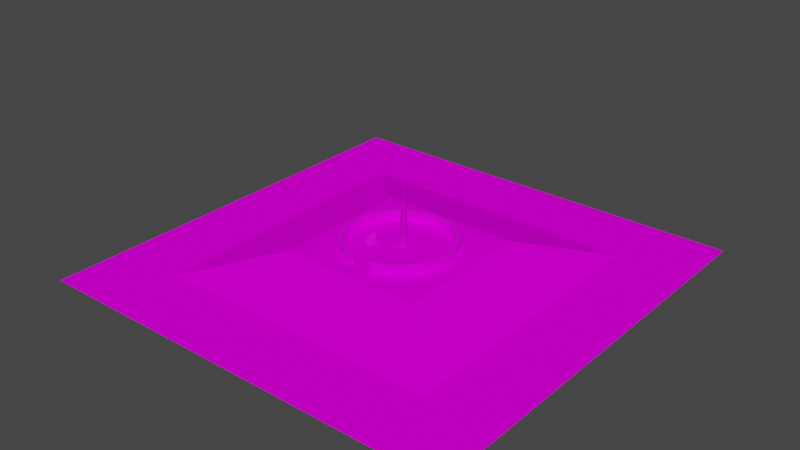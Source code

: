 # Source: land.blend  (saved by Blender 3.1.7; exported with 4.5.12 LTS)
import bpy
from mathutils import Matrix  # noqa: F401  (used for matrix-valued properties, if any)

bpy.ops.wm.read_factory_settings(use_empty=True)
scene = bpy.context.scene
scene.name = 'Scene'

# ---- collections
col_collection = bpy.data.collections.new('Collection'); scene.collection.children.link(col_collection)

# ---- images (referenced by path relative to the original .blend; pixels are not part of the script)
import os
ASSET_DIR = os.environ.get("B2B_ASSET_DIR", "")  # directory of the original .blend (textures are referenced by path, not embedded)
HERE = os.path.dirname(os.path.abspath(__file__))  # packed textures are extracted next to this script under _unpacked/

def load_image(name, relpath, width, height, colorspace="sRGB"):
    """Load a texture the original file referenced (path relative to the .blend, or extracted next to this script)."""
    p = next((c for c in (os.path.join(HERE, relpath), os.path.join(ASSET_DIR, relpath)) if relpath and os.path.exists(c)), "")
    if p:
        img = bpy.data.images.load(p, check_existing=True)
        img.name = name
    else:  # same state as the original file: an image datablock whose file is absent (Cycles renders it pink)
        img = bpy.data.images.new(name, width, height)
        img.source = "FILE"
        img.filepath = "//" + (relpath or name)
    img.colorspace_settings.name = colorspace
    return img
img_color_palette1_png = load_image('color_palette1.png', 'color_palette1.png', 1024, 1024, 'sRGB')

# ---- materials (node trees are filled in below, after node groups)
mat_land = bpy.data.materials.new('LAND')
mat_land.use_transparent_shadow = False
mat_wall = bpy.data.materials.new('WALL')
mat_wall.use_transparent_shadow = False
mat_rocket = bpy.data.materials.new('ROCKET')
mat_rocket.use_transparent_shadow = False
mat_house = bpy.data.materials.new('HOUSE')
mat_house.use_transparent_shadow = False

# ---- material node trees
mat_land.use_nodes = True; mat_land.node_tree.nodes.clear()
_N = mat_land.node_tree.nodes; _L = mat_land.node_tree.links
n0 = _N.new('ShaderNodeBsdfPrincipled'); n0.name = 'Principled BSDF'; n0.location = (10, 300)
n0.distribution = 'GGX'
n0.subsurface_method = 'RANDOM_WALK_SKIN'
n0.inputs[2].default_value = 0.7913
n0.inputs[3].default_value = 1.45
n0.inputs[13].default_value = 0.0
n0.inputs[27].default_value = (0.0, 0.0, 0.0, 1.0)
n0.inputs[28].default_value = 1.0
n1 = _N.new('ShaderNodeOutputMaterial'); n1.name = 'Material Output'; n1.location = (300, 300)
n2 = _N.new('ShaderNodeTexImage'); n2.name = 'Image Texture'; n2.location = (-832, 298)
n2.image = img_color_palette1_png
n2.interpolation = 'Closest'
_L.new(n0.outputs[0], n1.inputs[0])
_L.new(n2.outputs[0], n0.inputs[0])
n1.is_active_output = True
mat_wall.use_nodes = True; mat_wall.node_tree.nodes.clear()
_N = mat_wall.node_tree.nodes; _L = mat_wall.node_tree.links
n0 = _N.new('ShaderNodeBsdfPrincipled'); n0.name = 'Principled BSDF'; n0.location = (10, 300)
n0.distribution = 'GGX'
n0.subsurface_method = 'RANDOM_WALK_SKIN'
n0.inputs[1].default_value = 0.1575
n0.inputs[2].default_value = 0.2795
n0.inputs[3].default_value = 1.45
n0.inputs[13].default_value = 0.374
n0.inputs[27].default_value = (0.0, 0.0, 0.0, 1.0)
n0.inputs[28].default_value = 1.0
n1 = _N.new('ShaderNodeOutputMaterial'); n1.name = 'Material Output'; n1.location = (300, 300)
n2 = _N.new('ShaderNodeTexImage'); n2.name = 'Image Texture'; n2.location = (-1223, 251)
n2.image = img_color_palette1_png
n2.interpolation = 'Closest'
_L.new(n0.outputs[0], n1.inputs[0])
_L.new(n2.outputs[0], n0.inputs[0])
n1.is_active_output = True
mat_rocket.use_nodes = True; mat_rocket.node_tree.nodes.clear()
_N = mat_rocket.node_tree.nodes; _L = mat_rocket.node_tree.links
n0 = _N.new('ShaderNodeBsdfPrincipled'); n0.name = 'Principled BSDF'; n0.location = (10, 300)
n0.distribution = 'GGX'
n0.subsurface_method = 'RANDOM_WALK_SKIN'
n0.inputs[1].default_value = 0.6929
n0.inputs[3].default_value = 1.45
n0.inputs[13].default_value = 0.3268
n0.inputs[27].default_value = (0.0, 0.0, 0.0, 1.0)
n0.inputs[28].default_value = 1.0
n1 = _N.new('ShaderNodeOutputMaterial'); n1.name = 'Material Output'; n1.location = (300, 300)
n2 = _N.new('ShaderNodeTexImage'); n2.name = 'Image Texture'; n2.location = (-1126, 416)
n2.image = img_color_palette1_png
n2.interpolation = 'Closest'
_L.new(n0.outputs[0], n1.inputs[0])
_L.new(n2.outputs[0], n0.inputs[0])
n1.is_active_output = True
mat_house.use_nodes = True; mat_house.node_tree.nodes.clear()
_N = mat_house.node_tree.nodes; _L = mat_house.node_tree.links
n0 = _N.new('ShaderNodeBsdfPrincipled'); n0.name = 'Principled BSDF'; n0.location = (10, 300)
n0.distribution = 'GGX'
n0.subsurface_method = 'RANDOM_WALK_SKIN'
n0.inputs[3].default_value = 1.45
n0.inputs[27].default_value = (0.0, 0.0, 0.0, 1.0)
n0.inputs[28].default_value = 1.0
n1 = _N.new('ShaderNodeOutputMaterial'); n1.name = 'Material Output'; n1.location = (300, 300)
n2 = _N.new('ShaderNodeTexImage'); n2.name = 'Image Texture'; n2.location = (-1171, 392)
n2.image = img_color_palette1_png
n2.interpolation = 'Closest'
_L.new(n0.outputs[0], n1.inputs[0])
_L.new(n2.outputs[0], n0.inputs[0])
n1.is_active_output = True

# ---- world
world_world = bpy.data.worlds.new('World'); scene.world = world_world
world_world.use_nodes = True; world_world.node_tree.nodes.clear()
_N = world_world.node_tree.nodes; _L = world_world.node_tree.links
n0 = _N.new('ShaderNodeOutputWorld'); n0.name = 'World Output'; n0.location = (300, 300)
n1 = _N.new('ShaderNodeBackground'); n1.name = 'Background'; n1.location = (10, 300)
n1.inputs[0].default_value = (0.05088, 0.05088, 0.05088, 1.0)
_L.new(n1.outputs[0], n0.inputs[0])
n0.is_active_output = True
world_world.color = (0.05088, 0.05088, 0.05088)
world_world.use_sun_shadow = False
world_world.sun_shadow_jitter_overblur = 0.0

# ---- meshes
me_plane = bpy.data.meshes.new('Plane')
me_plane.from_pydata([(-1.0, -1.0, 0.0), (1.0, -1.0, 0.0), (-1.0, 1.0, 0.0), (1.0, 1.0, 0.0), (-1.0, 0.3333, 0.0), (-1.0, -0.3333, 0.0), (1.0, -0.3333, 0.0), (1.0, 0.3333, 0.0), (-0.3333, -1.0, 0.0), (0.3333, -1.0, 0.0), (0.3333, 1.0, 0.0), (-0.3333, 1.0, 0.0), (0.3333, -0.3333, 0.6285), (-0.3333, -0.3333, 0.6285), (0.3333, 0.3333, 0.6285), (-0.3333, 0.3333, 0.6285), (0.0, -1.0, 0.0), (0.0, 1.0, 0.0), (0.0, -0.3333, 0.6285), (0.0, 0.3333, 0.6285), (0.6667, -1.0, 0.0), (0.6667, 1.0, 0.0), (0.6667, -0.3333, 0.0), (0.6667, 0.3333, 0.0), (-0.6667, 1.0, 0.0), (-0.6667, -0.3333, 0.0), (-0.6667, 0.3333, 0.0), (-0.6667, -1.0, 0.0), (-1.0, 0.0, 0.0), (1.0, 0.0, 0.0), (-0.3333, 0.0, 0.6285), (0.3333, 0.0, 0.6285), (0.0, 0.0, 0.6285), (0.6667, 0.0, 0.0), (-0.6667, 0.0, 0.0), (-1.0, -0.6667, 0.0), (1.0, -0.6667, 0.0), (-0.3333, -0.6667, 0.0), (0.3333, -0.6667, 0.0), (0.0, -0.6667, 0.0), (0.6667, -0.6667, 0.0), (-0.6667, -0.6667, 0.0), (1.0, 0.6667, 0.0), (-1.0, 0.6667, 0.0), (-0.3333, 0.6667, 0.0), (0.3333, 0.6667, 0.0), (0.0, 0.6667, 0.0), (0.6667, 0.6667, 0.0), (-0.6667, 0.6667, 0.0)], [], [(47, 42, 3, 21), (40, 36, 6, 22), (33, 29, 7, 23), (34, 30, 15, 26), (32, 31, 14, 19), (41, 37, 13), (39, 38, 12, 18), (48, 44, 11, 24), (46, 45, 10, 17), (44, 46, 17, 11), (37, 39, 18, 13), (30, 32, 19, 15), (31, 33, 23, 14), (40, 22, 12), (45, 47, 21, 10), (43, 48, 24, 2), (35, 41, 25, 5), (28, 34, 26, 4), (5, 25, 34, 28), (12, 22, 33, 31), (13, 18, 32, 30), (18, 12, 31, 32), (25, 13, 30, 34), (22, 6, 29, 33), (0, 27, 41, 35), (9, 20, 40, 38), (8, 16, 39, 37), (16, 9, 38, 39), (27, 8, 37, 41), (20, 1, 36, 40), (4, 26, 48, 43), (14, 23, 47), (15, 19, 46, 44), (19, 14, 45, 46), (15, 44, 48), (23, 7, 42, 47), (45, 14, 47), (38, 40, 12), (25, 41, 13), (26, 15, 48)])
_uv = me_plane.uv_layers.new(name='UVMap')
_uv.uv.foreach_set('vector', [0.9364, 0.8282, 0.9364, 0.8282, 0.9364, 0.8282, 0.9364, 0.8282, 0.9364, 0.8282, 0.9364, 0.8282, 0.9364, 0.8282, 0.9364, 0.8282, 0.9364, 0.8282, 0.9364, 0.8282, 0.9364, 0.8282, 0.9364, 0.8282, 0.8421, 0.7976, 0.8421, 0.7976, 0.8421, 0.7976, 0.8421, 0.7976, 0.2277, 0.3115, 0.2277, 0.3115, 0.2277, 0.3115, 0.2277, 0.3115, 0.8421, 0.7976, 0.8421, 0.7976, 0.8421, 0.7976, 0.8421, 0.7976, 0.8421, 0.7976, 0.8421, 0.7976, 0.8421, 0.7976, 0.9364, 0.8282, 0.9364, 0.8282, 0.9364, 0.8282, 0.9364, 0.8282, 0.9364, 0.8282, 0.9364, 0.8282, 0.9364, 0.8282, 0.9364, 0.8282, 0.9364, 0.8282, 0.9364, 0.8282, 0.9364, 0.8282, 0.9364, 0.8282, 0.8421, 0.7976, 0.8421, 0.7976, 0.8421, 0.7976, 0.8421, 0.7976, 0.2277, 0.3115, 0.2277, 0.3115, 0.2277, 0.3115, 0.2277, 0.3115, 0.8421, 0.7976, 0.8421, 0.7976, 0.8421, 0.7976, 0.8421, 0.7976, 0.8421, 0.7976, 0.8421, 0.7976, 0.8421, 0.7976, 0.9364, 0.8282, 0.9364, 0.8282, 0.9364, 0.8282, 0.9364, 0.8282, 0.9364, 0.8282, 0.9364, 0.8282, 0.9364, 0.8282, 0.9364, 0.8282, 0.9364, 0.8282, 0.9364, 0.8282, 0.9364, 0.8282, 0.9364, 0.8282, 0.9364, 0.8282, 0.9364, 0.8282, 0.9364, 0.8282, 0.9364, 0.8282, 0.9364, 0.8282, 0.9364, 0.8282, 0.9364, 0.8282, 0.9364, 0.8282, 0.8421, 0.7976, 0.8421, 0.7976, 0.8421, 0.7976, 0.8421, 0.7976, 0.2277, 0.3115, 0.2277, 0.3115, 0.2277, 0.3115, 0.2277, 0.3115, 0.2277, 0.3115, 0.2277, 0.3115, 0.2277, 0.3115, 0.2277, 0.3115, 0.8421, 0.7976, 0.8421, 0.7976, 0.8421, 0.7976, 0.8421, 0.7976, 0.9364, 0.8282, 0.9364, 0.8282, 0.9364, 0.8282, 0.9364, 0.8282, 0.9364, 0.8282, 0.9364, 0.8282, 0.9364, 0.8282, 0.9364, 0.8282, 0.9364, 0.8282, 0.9364, 0.8282, 0.9364, 0.8282, 0.9364, 0.8282, 0.9364, 0.8282, 0.9364, 0.8282, 0.9364, 0.8282, 0.9364, 0.8282, 0.9364, 0.8282, 0.9364, 0.8282, 0.9364, 0.8282, 0.9364, 0.8282, 0.9364, 0.8282, 0.9364, 0.8282, 0.9364, 0.8282, 0.9364, 0.8282, 0.9364, 0.8282, 0.9364, 0.8282, 0.9364, 0.8282, 0.9364, 0.8282, 0.9364, 0.8282, 0.9364, 0.8282, 0.9364, 0.8282, 0.9364, 0.8282, 0.8421, 0.7976, 0.8421, 0.7976, 0.8421, 0.7976, 0.8421, 0.7976, 0.8421, 0.7976, 0.8421, 0.7976, 0.8421, 0.7976, 0.8421, 0.7976, 0.8421, 0.7976, 0.8421, 0.7976, 0.8421, 0.7976, 0.8421, 0.7976, 0.8421, 0.7976, 0.8421, 0.7976, 0.9364, 0.8282, 0.9364, 0.8282, 0.9364, 0.8282, 0.9364, 0.8282, 0.8421, 0.7976, 0.8421, 0.7976, 0.8421, 0.7976, 0.8421, 0.7976, 0.8421, 0.7976, 0.8421, 0.7976, 0.8421, 0.7976, 0.8421, 0.7976, 0.8421, 0.7976, 0.8421, 0.7976, 0.8421, 0.7976, 0.8421, 0.7976])
me_plane.materials.append(mat_land)
me_plane.use_remesh_fix_poles = True
me_plane.use_remesh_preserve_attributes = False
me_plane.update()
me_circle = bpy.data.meshes.new('Circle')
me_circle.from_pydata([(-0.1951, 0.9808, 0.0), (-0.9808, 0.1951, 0.0), (-0.8315, -0.5556, 0.0), (0.3827, -0.9239, 0.0), (0.7071, -0.7071, 0.0), (0.8315, -0.5556, 0.0), (0.9239, -0.3827, 0.0), (0.9808, -0.1951, 0.0), (1.0, 1.192e-08, 0.0), (0.9239, 0.3827, 0.0), (0.8315, 0.5556, 0.0), (0.7071, 0.7071, 0.0), (0.5556, 0.8315, 0.0), (-0.5556, 0.8315, 0.0), (-1.0, -4.371e-08, 0.0), (-0.9808, -0.1951, 0.0), (-0.9239, -0.3827, 0.0), (0.9808, 0.1951, 0.0), (0.0, 1.0, -0.4162), (-0.3827, 0.9239, -0.4162), (-0.9808, -0.1951, -0.4162), (-0.9239, -0.3827, -0.4162), (-0.8315, -0.5556, -0.4162), (-0.5556, -0.8315, -0.4162), (-0.1951, -0.9808, -0.4162), (0.7071, -0.7071, -0.4162), (0.8315, -0.5556, -0.4162), (1.0, 1.192e-08, -0.4162), (0.9239, 0.3827, -0.4162), (0.8315, 0.5556, -0.4162), (-0.3827, 0.9239, 0.0), (-0.8315, 0.5556, 0.0), (-0.9239, 0.3827, 0.0), (-0.7071, -0.7071, 0.0), (-0.5556, -0.8315, 0.0), (0.1951, 0.9808, 0.0), (1.031, 0.205, 0.0), (1.051, 1.192e-08, 0.0), (0.5838, -0.8737, 0.0), (-0.2098, -1.029, 0.0), (-0.4021, -0.9708, 0.0), (-0.1951, -0.9808, 0.0), (-0.5838, -0.8737, 0.0), (0.1951, -0.9808, 0.0), (-0.743, -0.743, 0.0), (-0.8737, -0.5838, 0.0), (-0.9708, -0.4021, 0.0), (-1.051, -4.492e-08, 0.0), (-1.031, 0.205, 0.0), (-0.743, 0.743, 0.0), (-0.5838, 0.8737, 0.0), (-0.1951, 0.9808, -0.4162), (-0.5556, 0.8315, -0.4162), (-0.7071, 0.7071, -0.4162), (-0.9808, 0.1951, -0.4162), (-1.0, -4.371e-08, -0.4162), (-0.3827, -0.9239, -0.4162), (0.3827, -0.9239, -0.4162), (0.1951, -0.9808, -0.4162), (0.7071, 0.7071, -0.4162), (0.5556, 0.8315, -0.4162), (0.1951, 0.9808, -0.4162), (0.0, 1.0, 0.0), (-0.7071, 0.7071, 0.0), (-0.3827, -0.9239, 0.0), (0.5556, -0.8315, 0.0), (0.3827, 0.9239, 0.0), (-0.8315, 0.5556, -0.4162), (-0.9239, 0.3827, -0.4162), (-0.7071, -0.7071, -0.4162), (0.5556, -0.8315, -0.4162), (0.9239, -0.3827, -0.4162), (0.9808, -0.1951, -0.4162), (0.9808, 0.1951, -0.4162), (0.3827, 0.9239, -0.4162), (0.205, 1.031, 0.0), (-0.205, 1.031, 0.0), (-6.772e-09, 1.051, 0.0), (-0.4021, 0.9708, 0.0), (-0.8737, 0.5838, 0.0), (-0.9708, 0.4021, 0.0), (-1.031, -0.205, 0.0), (0.4021, -0.9708, 0.0), (0.2098, -1.029, 0.0), (0.743, -0.743, 0.0), (0.8737, -0.5838, 0.0), (0.9708, -0.4021, 0.0), (1.031, -0.205, 0.0), (0.9708, 0.4021, 0.0), (0.8737, 0.5838, 0.0), (0.743, 0.743, 0.0), (0.5838, 0.8737, 0.0), (0.4021, 0.9708, 0.0), (-0.205, 1.031, -0.4162), (-6.772e-09, 1.051, -0.4162), (-0.4021, 0.9708, -0.4162), (-0.5838, 0.8737, -0.4162), (-0.743, 0.743, -0.4162), (-0.8737, 0.5838, -0.4162), (-0.9708, 0.4021, -0.4162), (-1.031, 0.205, -0.4162), (-1.051, -4.492e-08, -0.4162), (-1.031, -0.205, -0.4162), (-0.9708, -0.4021, -0.4162), (-0.8737, -0.5838, -0.4162), (-0.743, -0.743, -0.4162), (-0.5838, -0.8737, -0.4162), (-0.4021, -0.9708, -0.4162), (-0.2098, -1.029, -0.4162), (0.4021, -0.9708, -0.4162), (0.2098, -1.029, -0.4162), (0.5838, -0.8737, -0.4162), (0.743, -0.743, -0.4162), (0.8737, -0.5838, -0.4162), (0.9708, -0.4021, -0.4162), (1.031, -0.205, -0.4162), (1.051, 1.192e-08, -0.4162), (1.031, 0.205, -0.4162), (0.9708, 0.4021, -0.4162), (0.8737, 0.5838, -0.4162), (0.743, 0.743, -0.4162), (0.5838, 0.8737, -0.4162), (0.4021, 0.9708, -0.4162), (0.205, 1.031, -0.4162)], [], [(0, 30, 19, 51), (11, 12, 60, 59), (30, 13, 52, 19), (12, 66, 74, 60), (13, 63, 53, 52), (66, 35, 61, 74), (43, 3, 57, 58), (63, 31, 67, 53), (35, 62, 18, 61), (3, 65, 70, 57), (31, 32, 68, 67), (65, 4, 25, 70), (32, 1, 54, 68), (4, 5, 26, 25), (1, 14, 55, 54), (5, 6, 71, 26), (14, 15, 20, 55), (6, 7, 72, 71), (15, 16, 21, 20), (7, 8, 27, 72), (16, 2, 22, 21), (8, 17, 73, 27), (2, 33, 69, 22), (17, 9, 28, 73), (33, 34, 23, 69), (9, 10, 29, 28), (34, 64, 56, 23), (62, 0, 51, 18), (10, 11, 59, 29), (64, 41, 24, 56), (31, 79, 80, 32), (26, 113, 112, 25), (63, 49, 79, 31), (25, 112, 111, 70), (13, 50, 49, 63), (35, 75, 77, 62), (70, 111, 109, 57), (30, 78, 50, 13), (66, 92, 75, 35), (57, 109, 110, 58), (0, 76, 78, 30), (12, 91, 92, 66), (24, 108, 107, 56), (62, 77, 76, 0), (11, 90, 91, 12), (56, 107, 106, 23), (10, 89, 90, 11), (23, 106, 105, 69), (9, 88, 89, 10), (69, 105, 104, 22), (58, 110, 83, 43), (17, 36, 88, 9), (22, 104, 103, 21), (8, 37, 36, 17), (21, 103, 102, 20), (7, 87, 37, 8), (20, 102, 101, 55), (41, 39, 108, 24), (6, 86, 87, 7), (55, 101, 100, 54), (5, 85, 86, 6), (54, 100, 99, 68), (4, 84, 85, 5), (68, 99, 98, 67), (65, 38, 84, 4), (67, 98, 97, 53), (3, 82, 38, 65), (53, 97, 96, 52), (18, 94, 123, 61), (43, 83, 82, 3), (52, 96, 95, 19), (61, 123, 122, 74), (64, 40, 39, 41), (19, 95, 93, 51), (74, 122, 121, 60), (34, 42, 40, 64), (51, 93, 94, 18), (60, 121, 120, 59), (33, 44, 42, 34), (59, 120, 119, 29), (2, 45, 44, 33), (29, 119, 118, 28), (16, 46, 45, 2), (28, 118, 117, 73), (15, 81, 46, 16), (73, 117, 116, 27), (14, 47, 81, 15), (27, 116, 115, 72), (1, 48, 47, 14), (76, 93, 95, 78), (90, 120, 121, 91), (78, 95, 96, 50), (91, 121, 122, 92), (50, 96, 97, 49), (92, 122, 123, 75), (83, 110, 109, 82), (49, 97, 98, 79), (75, 123, 94, 77), (82, 109, 111, 38), (79, 98, 99, 80), (38, 111, 112, 84), (80, 99, 100, 48), (84, 112, 113, 85), (48, 100, 101, 47), (85, 113, 114, 86), (47, 101, 102, 81), (86, 114, 115, 87), (81, 102, 103, 46), (87, 115, 116, 37), (46, 103, 104, 45), (37, 116, 117, 36), (45, 104, 105, 44), (36, 117, 118, 88), (44, 105, 106, 42), (88, 118, 119, 89), (42, 106, 107, 40), (77, 94, 93, 76), (89, 119, 120, 90), (40, 107, 108, 39), (71, 114, 113, 26), (32, 80, 48, 1), (72, 115, 114, 71)])
_uv = me_circle.uv_layers.new(name='UVMap')
_uv.uv.foreach_set('vector', [0.4045, 0.2318, 0.4045, 0.2318, 0.4045, 0.2318, 0.4045, 0.2318, 0.4045, 0.2318, 0.4045, 0.2318, 0.4045, 0.2318, 0.4045, 0.2318, 0.4045, 0.2318, 0.4045, 0.2318, 0.4045, 0.2318, 0.4045, 0.2318, 0.4045, 0.2318, 0.4045, 0.2318, 0.4045, 0.2318, 0.4045, 0.2318, 0.4045, 0.2318, 0.4045, 0.2318, 0.4045, 0.2318, 0.4045, 0.2318, 0.4045, 0.2318, 0.4045, 0.2318, 0.4045, 0.2318, 0.4045, 0.2318, 0.4045, 0.2318, 0.4045, 0.2318, 0.4045, 0.2318, 0.4045, 0.2318, 0.4045, 0.2318, 0.4045, 0.2318, 0.4045, 0.2318, 0.4045, 0.2318, 0.4045, 0.2318, 0.4045, 0.2318, 0.4045, 0.2318, 0.4045, 0.2318, 0.4045, 0.2318, 0.4045, 0.2318, 0.4045, 0.2318, 0.4045, 0.2318, 0.4045, 0.2318, 0.4045, 0.2318, 0.4045, 0.2318, 0.4045, 0.2318, 0.4045, 0.2318, 0.4045, 0.2318, 0.4045, 0.2318, 0.4045, 0.2318, 0.4045, 0.2318, 0.4045, 0.2318, 0.4045, 0.2318, 0.4045, 0.2318, 0.4045, 0.2318, 0.4045, 0.2318, 0.4045, 0.2318, 0.4045, 0.2318, 0.4045, 0.2318, 0.4045, 0.2318, 0.4045, 0.2318, 0.4045, 0.2318, 0.4045, 0.2318, 0.4045, 0.2318, 0.4045, 0.2318, 0.4045, 0.2318, 0.4045, 0.2318, 0.4045, 0.2318, 0.4045, 0.2318, 0.4045, 0.2318, 0.4045, 0.2318, 0.4045, 0.2318, 0.4045, 0.2318, 0.4045, 0.2318, 0.4045, 0.2318, 0.4045, 0.2318, 0.4045, 0.2318, 0.4045, 0.2318, 0.4045, 0.2318, 0.4045, 0.2318, 0.4045, 0.2318, 0.4045, 0.2318, 0.4045, 0.2318, 0.4045, 0.2318, 0.4045, 0.2318, 0.4045, 0.2318, 0.4045, 0.2318, 0.4045, 0.2318, 0.4045, 0.2318, 0.4045, 0.2318, 0.4045, 0.2318, 0.4045, 0.2318, 0.4045, 0.2318, 0.4045, 0.2318, 0.4045, 0.2318, 0.4045, 0.2318, 0.4045, 0.2318, 0.4045, 0.2318, 0.4045, 0.2318, 0.4045, 0.2318, 0.4045, 0.2318, 0.4045, 0.2318, 0.4045, 0.2318, 0.4045, 0.2318, 0.4045, 0.2318, 0.4045, 0.2318, 0.4045, 0.2318, 0.4045, 0.2318, 0.4045, 0.2318, 0.4045, 0.2318, 0.4045, 0.2318, 0.4045, 0.2318, 0.4045, 0.2318, 0.4045, 0.2318, 0.4045, 0.2318, 0.4045, 0.2318, 0.4045, 0.2318, 0.4045, 0.2318, 0.4045, 0.2318, 0.4045, 0.2318, 0.4045, 0.2318, 0.4045, 0.2318, 0.4045, 0.2318, 0.4045, 0.2318, 0.4045, 0.2318, 0.4045, 0.2318, 0.4045, 0.2318, 0.4045, 0.2318, 0.4045, 0.2318, 0.4045, 0.2318, 0.4045, 0.2318, 0.4045, 0.2318, 0.4045, 0.2318, 0.4045, 0.2318, 0.4045, 0.2318, 0.4045, 0.2318, 0.4045, 0.2318, 0.4045, 0.2318, 0.4045, 0.2318, 0.4045, 0.2318, 0.4045, 0.2318, 0.4045, 0.2318, 0.4045, 0.2318, 0.4045, 0.2318, 0.4045, 0.2318, 0.4045, 0.2318, 0.4045, 0.2318, 0.4045, 0.2318, 0.4045, 0.2318, 0.4045, 0.2318, 0.4045, 0.2318, 0.4045, 0.2318, 0.4045, 0.2318, 0.4045, 0.2318, 0.4045, 0.2318, 0.4045, 0.2318, 0.4045, 0.2318, 0.4045, 0.2318, 0.4045, 0.2318, 0.4045, 0.2318, 0.4045, 0.2318, 0.4045, 0.2318, 0.4045, 0.2318, 0.4045, 0.2318, 0.4045, 0.2318, 0.4045, 0.2318, 0.4045, 0.2318, 0.4045, 0.2318, 0.4045, 0.2318, 0.4045, 0.2318, 0.4045, 0.2318, 0.4045, 0.2318, 0.4045, 0.2318, 0.4045, 0.2318, 0.4045, 0.2318, 0.4045, 0.2318, 0.4045, 0.2318, 0.4045, 0.2318, 0.4045, 0.2318, 0.4045, 0.2318, 0.4045, 0.2318, 0.4045, 0.2318, 0.4045, 0.2318, 0.4045, 0.2318, 0.4045, 0.2318, 0.4045, 0.2318, 0.4045, 0.2318, 0.4045, 0.2318, 0.4045, 0.2318, 0.4045, 0.2318, 0.4045, 0.2318, 0.4045, 0.2318, 0.4045, 0.2318, 0.4045, 0.2318, 0.4045, 0.2318, 0.4045, 0.2318, 0.4045, 0.2318, 0.4045, 0.2318, 0.4045, 0.2318, 0.4045, 0.2318, 0.4045, 0.2318, 0.4045, 0.2318, 0.4045, 0.2318, 0.4045, 0.2318, 0.4045, 0.2318, 0.4045, 0.2318, 0.4045, 0.2318, 0.4045, 0.2318, 0.4045, 0.2318, 0.4045, 0.2318, 0.4045, 0.2318, 0.4045, 0.2318, 0.4045, 0.2318, 0.4045, 0.2318, 0.4045, 0.2318, 0.4045, 0.2318, 0.4045, 0.2318, 0.4045, 0.2318, 0.4045, 0.2318, 0.4045, 0.2318, 0.4045, 0.2318, 0.4045, 0.2318, 0.4045, 0.2318, 0.4045, 0.2318, 0.4045, 0.2318, 0.4045, 0.2318, 0.4045, 0.2318, 0.4045, 0.2318, 0.4045, 0.2318, 0.4045, 0.2318, 0.4045, 0.2318, 0.4045, 0.2318, 0.4045, 0.2318, 0.4045, 0.2318, 0.4045, 0.2318, 0.4045, 0.2318, 0.4045, 0.2318, 0.4045, 0.2318, 0.4045, 0.2318, 0.4045, 0.2318, 0.4045, 0.2318, 0.4045, 0.2318, 0.4045, 0.2318, 0.4045, 0.2318, 0.4045, 0.2318, 0.4045, 0.2318, 0.4045, 0.2318, 0.4045, 0.2318, 0.4045, 0.2318, 0.4045, 0.2318, 0.4045, 0.2318, 0.4045, 0.2318, 0.4045, 0.2318, 0.4045, 0.2318, 0.4045, 0.2318, 0.4045, 0.2318, 0.4045, 0.2318, 0.4045, 0.2318, 0.4045, 0.2318, 0.4045, 0.2318, 0.4045, 0.2318, 0.4045, 0.2318, 0.4045, 0.2318, 0.4045, 0.2318, 0.4045, 0.2318, 0.4045, 0.2318, 0.4045, 0.2318, 0.4045, 0.2318, 0.4045, 0.2318, 0.4045, 0.2318, 0.4045, 0.2318, 0.4045, 0.2318, 0.4045, 0.2318, 0.4045, 0.2318, 0.4045, 0.2318, 0.4045, 0.2318, 0.4045, 0.2318, 0.4045, 0.2318, 0.4045, 0.2318, 0.4045, 0.2318, 0.4045, 0.2318, 0.4045, 0.2318, 0.4045, 0.2318, 0.4045, 0.2318, 0.4045, 0.2318, 0.4045, 0.2318, 0.4045, 0.2318, 0.4045, 0.2318, 0.4045, 0.2318, 0.4045, 0.2318, 0.4045, 0.2318, 0.4045, 0.2318, 0.4045, 0.2318, 0.4045, 0.2318, 0.4045, 0.2318, 0.4045, 0.2318, 0.4045, 0.2318, 0.4045, 0.2318, 0.4045, 0.2318, 0.4045, 0.2318, 0.4045, 0.2318, 0.4045, 0.2318, 0.4045, 0.2318, 0.4045, 0.2318, 0.4045, 0.2318, 0.4045, 0.2318, 0.4045, 0.2318, 0.4045, 0.2318, 0.4045, 0.2318, 0.4045, 0.2318, 0.4045, 0.2318, 0.4045, 0.2318, 0.4045, 0.2318, 0.4045, 0.2318, 0.4045, 0.2318, 0.4045, 0.2318, 0.4045, 0.2318, 0.4045, 0.2318, 0.4045, 0.2318, 0.4045, 0.2318, 0.4045, 0.2318, 0.4045, 0.2318, 0.4045, 0.2318, 0.4045, 0.2318, 0.4045, 0.2318, 0.4045, 0.2318, 0.4045, 0.2318, 0.4045, 0.2318, 0.4045, 0.2318, 0.4045, 0.2318, 0.4045, 0.2318, 0.4045, 0.2318, 0.4045, 0.2318, 0.4045, 0.2318, 0.4045, 0.2318, 0.4045, 0.2318, 0.4045, 0.2318, 0.4045, 0.2318, 0.4045, 0.2318, 0.4045, 0.2318, 0.4045, 0.2318, 0.4045, 0.2318, 0.4045, 0.2318, 0.4045, 0.2318, 0.4045, 0.2318, 0.4045, 0.2318, 0.4045, 0.2318, 0.4045, 0.2318, 0.4045, 0.2318, 0.4045, 0.2318, 0.4045, 0.2318, 0.4045, 0.2318, 0.4045, 0.2318, 0.4045, 0.2318, 0.4045, 0.2318, 0.4045, 0.2318, 0.4045, 0.2318, 0.4045, 0.2318, 0.4045, 0.2318, 0.4045, 0.2318, 0.4045, 0.2318, 0.4045, 0.2318, 0.4045, 0.2318, 0.4045, 0.2318, 0.4045, 0.2318, 0.4045, 0.2318, 0.4045, 0.2318, 0.4045, 0.2318, 0.4045, 0.2318, 0.4045, 0.2318, 0.4045, 0.2318, 0.4045, 0.2318, 0.4045, 0.2318, 0.4045, 0.2318, 0.4045, 0.2318, 0.4045, 0.2318, 0.4045, 0.2318, 0.4045, 0.2318, 0.4045, 0.2318, 0.4045, 0.2318, 0.4045, 0.2318, 0.4045, 0.2318, 0.4045, 0.2318, 0.4045, 0.2318, 0.4045, 0.2318, 0.4045, 0.2318, 0.4045, 0.2318, 0.4045, 0.2318, 0.4045, 0.2318, 0.4045, 0.2318, 0.4045, 0.2318, 0.4045, 0.2318, 0.4045, 0.2318, 0.4045, 0.2318, 0.4045, 0.2318, 0.4045, 0.2318, 0.4045, 0.2318, 0.4045, 0.2318, 0.4045, 0.2318, 0.4045, 0.2318, 0.4045, 0.2318, 0.4045, 0.2318, 0.4045, 0.2318, 0.4045, 0.2318, 0.4045, 0.2318, 0.4045, 0.2318, 0.4045, 0.2318, 0.4045, 0.2318, 0.4045, 0.2318, 0.4045, 0.2318, 0.4045, 0.2318, 0.4045, 0.2318, 0.4045, 0.2318, 0.4045, 0.2318, 0.4045, 0.2318, 0.4045, 0.2318, 0.4045, 0.2318, 0.4045, 0.2318, 0.4045, 0.2318, 0.4045, 0.2318, 0.4045, 0.2318, 0.4045, 0.2318, 0.4045, 0.2318, 0.4045, 0.2318, 0.4045, 0.2318, 0.4045, 0.2318, 0.4045, 0.2318, 0.4045, 0.2318, 0.4045, 0.2318, 0.4045, 0.2318, 0.4045, 0.2318, 0.4045, 0.2318, 0.4045, 0.2318, 0.4045, 0.2318, 0.4045, 0.2318, 0.4045, 0.2318, 0.4045, 0.2318, 0.4045, 0.2318, 0.4045, 0.2318, 0.4045, 0.2318, 0.4045, 0.2318, 0.4045, 0.2318, 0.4045, 0.2318, 0.4045, 0.2318, 0.4045, 0.2318, 0.4045, 0.2318, 0.4045, 0.2318, 0.4045, 0.2318, 0.4045, 0.2318, 0.4045, 0.2318, 0.4045, 0.2318, 0.4045, 0.2318, 0.4045, 0.2318, 0.4045, 0.2318, 0.4045, 0.2318, 0.4045, 0.2318, 0.4045, 0.2318, 0.4045, 0.2318, 0.4045, 0.2318, 0.4045, 0.2318, 0.4045, 0.2318, 0.4045, 0.2318, 0.4045, 0.2318, 0.4045, 0.2318, 0.4045, 0.2318, 0.4045, 0.2318, 0.4045, 0.2318, 0.4045, 0.2318, 0.4045, 0.2318, 0.4045, 0.2318, 0.4045, 0.2318, 0.4045, 0.2318, 0.4045, 0.2318, 0.4045, 0.2318, 0.4045, 0.2318, 0.4045, 0.2318, 0.4045, 0.2318, 0.4045, 0.2318, 0.4045, 0.2318, 0.4045, 0.2318, 0.4045, 0.2318, 0.4045, 0.2318, 0.4045, 0.2318, 0.4045, 0.2318, 0.4045, 0.2318, 0.4045, 0.2318, 0.4045, 0.2318, 0.4045, 0.2318, 0.4045, 0.2318, 0.4045, 0.2318])
me_circle.materials.append(mat_wall)
me_circle.use_remesh_fix_poles = True
me_circle.use_remesh_preserve_attributes = False
me_circle.update()
me_cone = bpy.data.meshes.new('Cone')
me_cone.from_pydata([(0.0, 1.0, -1.0), (0.1951, 0.9808, -1.0), (0.3827, 0.9239, -1.0), (0.5556, 0.8315, -1.0), (0.7071, 0.7071, -1.0), (0.8315, 0.5556, -1.0), (0.9239, 0.3827, -1.0), (0.9808, 0.1951, -1.0), (1.0, -4.371e-08, -1.0), (0.9808, -0.1951, -1.0), (0.9239, -0.3827, -1.0), (0.8315, -0.5556, -1.0), (0.7071, -0.7071, -1.0), (0.5556, -0.8315, -1.0), (0.3827, -0.9239, -1.0), (0.1951, -0.9808, -1.0), (-8.742e-08, -1.0, -1.0), (-0.1951, -0.9808, -1.0), (-0.3827, -0.9239, -1.0), (-0.5556, -0.8315, -1.0), (-0.7071, -0.7071, -1.0), (-0.8315, -0.5556, -1.0), (-0.9239, -0.3827, -1.0), (-0.9808, -0.1951, -1.0), (-1.0, 1.192e-08, -1.0), (-0.9808, 0.1951, -1.0), (-0.9239, 0.3827, -1.0), (-0.8315, 0.5556, -1.0), (-0.7071, 0.7071, -1.0), (-0.5556, 0.8315, -1.0), (-0.3827, 0.9239, -1.0), (-0.1951, 0.9808, -1.0), (0.0, 0.0, 1.0)], [], [(0, 32, 1), (1, 32, 2), (2, 32, 3), (3, 32, 4), (4, 32, 5), (5, 32, 6), (6, 32, 7), (7, 32, 8), (8, 32, 9), (9, 32, 10), (10, 32, 11), (11, 32, 12), (12, 32, 13), (13, 32, 14), (14, 32, 15), (15, 32, 16), (16, 32, 17), (17, 32, 18), (18, 32, 19), (19, 32, 20), (20, 32, 21), (21, 32, 22), (22, 32, 23), (23, 32, 24), (24, 32, 25), (25, 32, 26), (26, 32, 27), (27, 32, 28), (28, 32, 29), (29, 32, 30), (0, 1, 2, 3, 4, 5, 6, 7, 8, 9, 10, 11, 12, 13, 14, 15, 16, 17, 18, 19, 20, 21, 22, 23, 24, 25, 26, 27, 28, 29, 30, 31), (30, 32, 31), (31, 32, 0)])
_uv = me_cone.uv_layers.new(name='UVMap')
_uv.uv.foreach_set('vector', [0.1683, 0.6864, 0.1683, 0.6864, 0.1683, 0.6864, 0.1683, 0.6864, 0.1683, 0.6864, 0.1683, 0.6864, 0.1683, 0.6864, 0.1683, 0.6864, 0.1683, 0.6864, 0.1683, 0.6864, 0.1683, 0.6864, 0.1683, 0.6864, 0.1683, 0.6864, 0.1683, 0.6864, 0.1683, 0.6864, 0.1683, 0.6864, 0.1683, 0.6864, 0.1683, 0.6864, 0.1683, 0.6864, 0.1683, 0.6864, 0.1683, 0.6864, 0.1683, 0.6864, 0.1683, 0.6864, 0.1683, 0.6864, 0.1683, 0.6864, 0.1683, 0.6864, 0.1683, 0.6864, 0.1683, 0.6864, 0.1683, 0.6864, 0.1683, 0.6864, 0.1683, 0.6864, 0.1683, 0.6864, 0.1683, 0.6864, 0.1683, 0.6864, 0.1683, 0.6864, 0.1683, 0.6864, 0.1683, 0.6864, 0.1683, 0.6864, 0.1683, 0.6864, 0.1683, 0.6864, 0.1683, 0.6864, 0.1683, 0.6864, 0.1683, 0.6864, 0.1683, 0.6864, 0.1683, 0.6864, 0.1683, 0.6864, 0.1683, 0.6864, 0.1683, 0.6864, 0.1683, 0.6864, 0.1683, 0.6864, 0.1683, 0.6864, 0.1683, 0.6864, 0.1683, 0.6864, 0.1683, 0.6864, 0.1683, 0.6864, 0.1683, 0.6864, 0.1683, 0.6864, 0.1683, 0.6864, 0.1683, 0.6864, 0.1683, 0.6864, 0.1683, 0.6864, 0.1683, 0.6864, 0.1683, 0.6864, 0.1683, 0.6864, 0.1683, 0.6864, 0.1683, 0.6864, 0.1683, 0.6864, 0.1683, 0.6864, 0.1683, 0.6864, 0.1683, 0.6864, 0.1683, 0.6864, 0.1683, 0.6864, 0.1683, 0.6864, 0.1683, 0.6864, 0.1683, 0.6864, 0.1683, 0.6864, 0.1683, 0.6864, 0.1683, 0.6864, 0.1683, 0.6864, 0.1683, 0.6864, 0.1683, 0.6864, 0.1683, 0.6864, 0.1683, 0.6864, 0.1683, 0.6864, 0.1683, 0.6864, 0.1683, 0.6864, 0.1683, 0.6864, 0.1683, 0.6864, 0.1683, 0.6864, 0.1683, 0.6864, 0.1683, 0.6864, 0.1683, 0.6864, 0.1683, 0.6864, 0.1683, 0.6864, 0.1683, 0.6864, 0.1683, 0.6864, 0.1683, 0.6864, 0.1683, 0.6864, 0.1683, 0.6864, 0.1683, 0.6864, 0.1683, 0.6864, 0.1683, 0.6864, 0.1683, 0.6864, 0.1683, 0.6864, 0.1683, 0.6864, 0.1683, 0.6864, 0.1683, 0.6864, 0.1683, 0.6864, 0.1683, 0.6864, 0.1683, 0.6864, 0.1683, 0.6864, 0.1683, 0.6864, 0.1683, 0.6864, 0.1683, 0.6864, 0.1683, 0.6864, 0.1683, 0.6864, 0.1683, 0.6864, 0.1683, 0.6864, 0.1683, 0.6864, 0.1683, 0.6864, 0.1683, 0.6864, 0.1683, 0.6864, 0.1683, 0.6864, 0.1683, 0.6864, 0.1683, 0.6864, 0.1683, 0.6864, 0.1683, 0.6864, 0.1683, 0.6864])
me_cone.materials.append(mat_rocket)
me_cone.use_remesh_fix_poles = True
me_cone.use_remesh_preserve_attributes = False
me_cone.update()
me_cube_001 = bpy.data.meshes.new('Cube.001')
me_cube_001.from_pydata([(-1.0, -1.0, -1.0), (-1.0, -1.0, 1.0), (-1.0, 1.0, -1.0), (-1.0, 1.0, 1.0), (1.0, -1.0, -1.0), (1.0, -1.0, 1.0), (1.0, 1.0, -1.0), (1.0, 1.0, 1.0), (0.0, -1.0, 1.74), (0.0, 1.0, 1.74)], [], [(0, 1, 3, 2), (2, 3, 7, 6), (6, 7, 5, 4), (4, 5, 1, 0), (2, 0, 4, 6), (7, 5, 1, 3), (7, 9, 8, 5), (1, 8, 9, 3), (8, 1, 5), (9, 7, 3)])
_uv = me_cube_001.uv_layers.new(name='UVMap')
_uv.uv.foreach_set('vector', [0.3115, 0.5421, 0.3115, 0.5421, 0.3115, 0.5421, 0.3115, 0.5421, 0.3115, 0.5421, 0.3115, 0.5421, 0.3115, 0.5421, 0.3115, 0.5421, 0.3115, 0.5421, 0.3115, 0.5421, 0.3115, 0.5421, 0.3115, 0.5421, 0.3115, 0.5421, 0.3115, 0.5421, 0.3115, 0.5421, 0.3115, 0.5421, 0.3115, 0.5421, 0.3115, 0.5421, 0.3115, 0.5421, 0.3115, 0.5421, 0.3115, 0.5421, 0.3115, 0.5421, 0.3115, 0.5421, 0.3115, 0.5421, 0.3115, 0.5421, 0.3115, 0.5421, 0.3115, 0.5421, 0.3115, 0.5421, 0.3115, 0.5421, 0.3115, 0.5421, 0.3115, 0.5421, 0.3115, 0.5421, 0.3115, 0.5421, 0.3115, 0.5421, 0.3115, 0.5421, 0.3115, 0.5421, 0.3115, 0.5421, 0.3115, 0.5421])
me_cube_001.materials.append(mat_house)
me_cube_001.use_remesh_fix_poles = True
me_cube_001.use_remesh_preserve_attributes = False
me_cube_001.update()

# ---- objects
ob_land = bpy.data.objects.new('LAND', me_plane)
ob_wall = bpy.data.objects.new('WALL', me_circle)
ob_rocket = bpy.data.objects.new('ROCKET', me_cone)
ob_house = bpy.data.objects.new('HOUSE', me_cube_001)

# ---- transforms, parenting, visibility, modifiers, constraints
ob_land.location = (0.0, 0.0, 0.0)
ob_land.scale = (6.656, 6.656, 1.0)
ob_wall.location = (0.0, 0.0, 0.9349)
ob_wall.scale = (1.603, 1.603, 1.0)
ob_rocket.location = (0.0, 0.152, 1.566)
ob_rocket.scale = (0.1584, 0.1584, 1.0)
ob_house.location = (-0.7407, -0.3509, 0.7086)
ob_house.scale = (0.1053, 0.1053, 0.1053)

# ---- collection membership
col_collection.objects.link(ob_land)
col_collection.objects.link(ob_wall)
col_collection.objects.link(ob_rocket)
col_collection.objects.link(ob_house)

# ---- scene / render settings (as saved in the file)
scene.frame_start = 1; scene.frame_end = 250; scene.frame_set(1)
scene.render.engine = 'BLENDER_EEVEE_NEXT'
scene.cycles.sampling_pattern = 'TABULATED_SOBOL'
scene.cycles.use_light_tree = False
scene.view_settings.view_transform = 'Filmic'
bpy.context.view_layer.update()

# ---- added for rendering (the .blend has no active camera and no usable light): camera, sun
cam_auto = bpy.data.cameras.new('AutoCamera')
cam_auto.lens = 50.0
cam_auto.sensor_width = 36.0
cam_auto.clip_end = 1000.0
ob_auto_camera = bpy.data.objects.new('AutoCamera', cam_auto)
scene.collection.objects.link(ob_auto_camera)
ob_auto_camera.location = (17.5792, -21.095, 15.3465)
ob_auto_camera.rotation_euler = (1.09748, -7.21219e-08, 0.694738)
scene.camera = ob_auto_camera
light_auto_sun = bpy.data.lights.new('AutoSun', 'SUN')
light_auto_sun.energy = 3.0
light_auto_sun.angle = 0.0523599
ob_auto_sun = bpy.data.objects.new('AutoSun', light_auto_sun)
scene.collection.objects.link(ob_auto_sun)
ob_auto_sun.rotation_euler = (0.872665, 0.174533, 0.523599)
bpy.context.view_layer.update()
